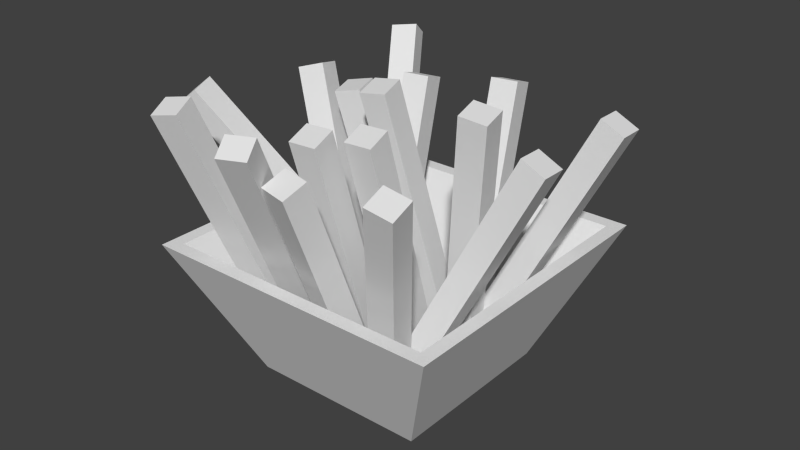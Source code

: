 # Source: Fries.blend  (saved by Blender 2.72.0; exported with 4.5.12 LTS)
import bpy
from mathutils import Matrix  # noqa: F401  (used for matrix-valued properties, if any)

bpy.ops.wm.read_factory_settings(use_empty=True)
scene = bpy.context.scene
scene.name = 'Scene'

# ---- collections
col_collection_1 = bpy.data.collections.new('Collection 1'); scene.collection.children.link(col_collection_1)

# ---- materials (node trees are filled in below, after node groups)
mat_friestexture = bpy.data.materials.new('FriesTexture')
mat_friestexture.alpha_threshold = 0.0
mat_friestexture.use_transparent_shadow = False
mat_friestexture.roughness = 0.5

# ---- material node trees

# ---- world
world_world = bpy.data.worlds.new('World'); scene.world = world_world
world_world.color = (0.05088, 0.05088, 0.05088)
world_world.use_sun_shadow = False
world_world.sun_shadow_jitter_overblur = 0.0
world_world.cycles.sampling_method = 'MANUAL'
world_world.cycles.sample_map_resolution = 256

# ---- meshes
me_cube = bpy.data.meshes.new('Cube')
me_cube.from_pydata([(0.2208, 0.5213, -0.279), (0.2088, 0.5067, -0.3193), (0.1625, 0.5155, -0.3087), (0.1745, 0.5302, -0.2684), (0.1755, 0.06933, -0.1008), (0.1634, 0.05466, -0.1411), (0.1171, 0.0635, -0.1304), (0.1291, 0.07818, -0.09014), (-0.1627, -1.771e-06, 0.1627), (-0.1627, 1.771e-06, -0.1627), (0.1627, 1.771e-06, -0.1627), (0.1627, -1.771e-06, 0.1627), (-0.275, 0.25, 0.275), (-0.275, 0.25, -0.275), (0.275, 0.25, -0.275), (0.275, 0.25, 0.275), (-0.1362, 0.008509, 0.1362), (-0.1362, 0.008512, -0.1362), (0.1362, 0.008512, -0.1362), (0.1362, 0.008509, 0.1362), (-0.25, 0.25, 0.25), (-0.25, 0.25, -0.25), (0.25, 0.25, -0.25), (0.25, 0.25, 0.25), (-0.008978, 0.4642, -0.2596), (-0.001728, 0.4463, -0.3018), (-0.04956, 0.4408, -0.3077), (-0.05681, 0.4586, -0.2654), (0.01744, 0.04968, -0.08), (0.02469, 0.03184, -0.1223), (-0.02313, 0.02625, -0.1281), (-0.03038, 0.0441, -0.08585), (0.108, 0.04635, 0.04186), (0.1154, 0.03158, 0.08609), (0.06739, 0.03191, 0.0942), (0.06002, 0.04668, 0.04997), (0.1334, 0.4585, 0.1753), (0.1408, 0.4437, 0.2195), (0.09273, 0.4441, 0.2276), (0.08536, 0.4588, 0.1834), (-0.06422, 0.02859, 0.05357), (-0.05686, 0.01383, 0.09776), (-0.1049, 0.01416, 0.1059), (-0.1122, 0.02891, 0.06168), (-0.03641, 0.481, 0.2), (-0.02905, 0.4662, 0.2442), (-0.07707, 0.4666, 0.2523), (-0.08443, 0.4813, 0.2081), (0.09553, 0.03312, 0.02681), (0.1059, 0.00756, 0.05958), (0.06161, 0.01368, 0.07832), (0.05127, 0.03923, 0.04555), (0.2808, 0.4815, 0.3181), (0.2911, 0.4559, 0.3508), (0.2469, 0.462, 0.3696), (0.2365, 0.4876, 0.3368), (-0.007281, 0.01017, 0.07451), (0.0004957, 0.02066, 0.1202), (-0.04538, 0.02655, 0.1267), (-0.05316, 0.01606, 0.08096), (0.03917, 0.505, -0.04691), (0.04695, 0.5155, -0.001194), (0.001075, 0.5214, 0.005259), (-0.006703, 0.5109, -0.04046), (-0.04863, 0.02732, -0.1302), (-0.04659, 0.04345, -0.08588), (-0.09335, 0.03204, -0.07958), (-0.09538, 0.01591, -0.1239), (-0.1755, 0.4631, -0.283), (-0.1735, 0.4792, -0.2386), (-0.2202, 0.4678, -0.2323), (-0.2223, 0.4517, -0.2767), (-0.03845, 0.02859, 0.05528), (-0.04307, 0.01383, 0.01072), (0.005366, 0.01416, 0.005591), (0.009984, 0.02891, 0.05015), (-0.05716, 0.481, -0.09259), (-0.06178, 0.4662, -0.1371), (-0.01334, 0.4666, -0.1423), (-0.008728, 0.4813, -0.09771), (0.02598, 0.02859, 0.004505), (0.02136, 0.01383, -0.04005), (0.0698, 0.01416, -0.04518), (0.07442, 0.02891, -0.0006224), (0.00727, 0.481, -0.1434), (0.002653, 0.4662, -0.1879), (0.05109, 0.4666, -0.193), (0.0557, 0.4813, -0.1485), (0.1062, 0.03684, -0.03632), (0.09189, 0.01492, -0.07021), (0.1366, 0.01464, -0.08893), (0.1509, 0.03656, -0.05504), (-0.003054, 0.523, -0.3045), (-0.01738, 0.5011, -0.3384), (0.02731, 0.5008, -0.3571), (0.04164, 0.5227, -0.3232), (-0.102, 0.02041, -0.1177), (-0.0613, 0.04072, -0.1189), (-0.05867, 0.03829, -0.07037), (-0.09938, 0.01798, -0.06918), (-0.3292, 0.4779, -0.08254), (-0.2885, 0.4982, -0.08373), (-0.2859, 0.4958, -0.03519), (-0.3266, 0.4755, -0.03401), (-0.1214, 0.02939, 0.05966), (-0.0807, 0.0497, 0.05848), (-0.07808, 0.04727, 0.107), (-0.1188, 0.02696, 0.1082), (-0.3486, 0.4869, 0.09484), (-0.3079, 0.5072, 0.09365), (-0.3053, 0.5048, 0.1422), (-0.346, 0.4845, 0.1434), (-0.1309, 0.0662, 0.02783), (-0.08366, 0.07307, 0.02005), (-0.07735, 0.08259, 0.06677), (-0.1246, 0.07572, 0.07455), (-0.2094, 0.5146, -0.05295), (-0.1621, 0.5215, -0.06073), (-0.1558, 0.531, -0.01401), (-0.2031, 0.5241, -0.006227), (-0.01538, 0.04473, 0.0718), (-0.02862, 0.0361, 0.02625), (0.00389, 0.00964, 0.02182), (0.01713, 0.01827, 0.06736), (0.3187, 0.4855, -0.1088), (0.3054, 0.4769, -0.1544), (0.338, 0.4504, -0.1588), (0.3512, 0.4591, -0.1132), (0.03334, 0.03121, 0.1434), (0.02103, 0.02608, 0.09672), (0.06664, 0.01586, 0.08581), (0.07895, 0.021, 0.1325), (0.1166, 0.4793, 0.07207), (0.1043, 0.4742, 0.02541), (0.1499, 0.4639, 0.0145), (0.1622, 0.4691, 0.06116), (0.09809, 0.01913, -0.02503), (0.1106, 0.007896, 0.01975), (0.06762, 0.02105, 0.03507), (0.05509, 0.03229, -0.009714), (0.2617, 0.4741, 0.04338), (0.2742, 0.4629, 0.08816), (0.2312, 0.476, 0.1035), (0.2187, 0.4873, 0.0587)], [], [(4, 5, 1, 0), (5, 6, 2, 1), (6, 7, 3, 2), (7, 4, 0, 3), (0, 1, 2, 3), (8, 9, 10, 11), (8, 12, 13, 9), (9, 13, 14, 10), (10, 14, 15, 11), (12, 8, 11, 15), (16, 19, 18, 17), (16, 17, 21, 20), (17, 18, 22, 21), (18, 19, 23, 22), (20, 23, 19, 16), (14, 22, 23, 15), (13, 21, 22, 14), (15, 23, 20, 12), (12, 20, 21, 13), (28, 29, 25, 24), (29, 30, 26, 25), (30, 31, 27, 26), (31, 28, 24, 27), (24, 25, 26, 27), (36, 37, 33, 32), (37, 38, 34, 33), (38, 39, 35, 34), (39, 36, 32, 35), (39, 38, 37, 36), (44, 45, 41, 40), (45, 46, 42, 41), (46, 47, 43, 42), (47, 44, 40, 43), (47, 46, 45, 44), (52, 53, 49, 48), (53, 54, 50, 49), (54, 55, 51, 50), (55, 52, 48, 51), (55, 54, 53, 52), (60, 61, 57, 56), (61, 62, 58, 57), (62, 63, 59, 58), (63, 60, 56, 59), (63, 62, 61, 60), (68, 69, 65, 64), (69, 70, 66, 65), (70, 71, 67, 66), (71, 68, 64, 67), (71, 70, 69, 68), (76, 77, 73, 72), (77, 78, 74, 73), (78, 79, 75, 74), (79, 76, 72, 75), (79, 78, 77, 76), (84, 85, 81, 80), (85, 86, 82, 81), (86, 87, 83, 82), (87, 84, 80, 83), (87, 86, 85, 84), (92, 93, 89, 88), (93, 94, 90, 89), (94, 95, 91, 90), (95, 92, 88, 91), (95, 94, 93, 92), (100, 101, 97, 96), (101, 102, 98, 97), (102, 103, 99, 98), (103, 100, 96, 99), (103, 102, 101, 100), (108, 109, 105, 104), (109, 110, 106, 105), (110, 111, 107, 106), (111, 108, 104, 107), (111, 110, 109, 108), (116, 117, 113, 112), (117, 118, 114, 113), (118, 119, 115, 114), (119, 116, 112, 115), (119, 118, 117, 116), (124, 125, 121, 120), (125, 126, 122, 121), (126, 127, 123, 122), (127, 124, 120, 123), (127, 126, 125, 124), (132, 133, 129, 128), (133, 134, 130, 129), (134, 135, 131, 130), (135, 132, 128, 131), (135, 134, 133, 132), (140, 141, 137, 136), (141, 142, 138, 137), (142, 143, 139, 138), (143, 140, 136, 139), (143, 142, 141, 140)])
_uv = me_cube.uv_layers.new(name='UVMap')
_uv.uv.foreach_set('vector', [0.8811, 0.8458, 0.8663, 0.8458, 0.8663, 0.6893, 0.8811, 0.6893, 0.7404, 0.525, 0.7564, 0.5253, 0.7564, 0.6809, 0.7404, 0.6806, 0.592, 0.8524, 0.5773, 0.8524, 0.5773, 0.6956, 0.592, 0.6955, 0.8205, 0.6786, 0.8045, 0.6789, 0.8045, 0.5253, 0.8205, 0.525, 0.6677, 0.6894, 0.6825, 0.6895, 0.6825, 0.7051, 0.6677, 0.705, 0.2171, 0.3938, 0.0404, 0.2171, 0.2171, 0.04035, 0.3939, 0.2171, 0.4899, 0.2294, 0.3859, 0.4777, 0.03238, 0.1242, 0.2807, 0.02025, 0.2621, 0.4747, 0.01378, 0.3708, 0.3673, 0.01727, 0.4713, 0.2656, 0.01871, 0.2772, 0.1227, 0.02888, 0.4762, 0.3824, 0.2279, 0.4864, 0.1293, 0.4913, 0.02528, 0.243, 0.2345, 0.03381, 0.4828, 0.1378, 0.2487, 0.1193, 0.3813, 0.2518, 0.2487, 0.3844, 0.1162, 0.2518, 0.2148, 0.4918, 0.02214, 0.2991, 0.1304, 0.02997, 0.4839, 0.3835, 0.02784, 0.2319, 0.2205, 0.03929, 0.4896, 0.1476, 0.1361, 0.5011, 0.2977, 0.02784, 0.4904, 0.2205, 0.3821, 0.4896, 0.02857, 0.1361, 0.0171, 0.3864, 0.3706, 0.03286, 0.4789, 0.302, 0.2863, 0.4947, 0.1227, 0.02888, 0.1548, 0.02888, 0.4762, 0.3502, 0.4762, 0.3824, 0.01378, 0.3708, 0.01378, 0.3386, 0.3351, 0.01727, 0.3673, 0.01727, 0.4828, 0.1378, 0.4828, 0.1699, 0.1614, 0.4913, 0.1293, 0.4913, 0.3859, 0.4777, 0.3537, 0.4777, 0.03238, 0.1564, 0.03238, 0.1242, 0.8211, 0.6971, 0.8348, 0.6988, 0.8348, 0.8405, 0.8211, 0.8388, 0.9439, 0.5259, 0.9593, 0.525, 0.9593, 0.6678, 0.9439, 0.6688, 0.7722, 0.8293, 0.7866, 0.829, 0.7866, 0.9747, 0.7722, 0.975, 0.9596, 0.6893, 0.975, 0.6905, 0.975, 0.8309, 0.9596, 0.8296, 0.6353, 0.8588, 0.6199, 0.859, 0.6199, 0.8435, 0.6353, 0.8433, 0.9121, 0.832, 0.9278, 0.8318, 0.9278, 0.9659, 0.9121, 0.9661, 0.8045, 0.8326, 0.8207, 0.8327, 0.8207, 0.9586, 0.8045, 0.9585, 0.975, 0.6646, 0.9593, 0.6646, 0.9593, 0.525, 0.975, 0.525, 0.7722, 0.9543, 0.756, 0.9545, 0.756, 0.8332, 0.7722, 0.833, 0.5448, 0.8522, 0.5579, 0.8529, 0.5579, 0.8686, 0.5448, 0.8678, 0.8968, 0.8365, 0.8811, 0.8367, 0.8811, 0.6895, 0.8968, 0.6893, 0.9596, 0.8275, 0.9434, 0.8274, 0.9434, 0.6893, 0.9596, 0.6894, 0.8348, 0.6893, 0.8505, 0.6893, 0.8505, 0.8425, 0.8348, 0.8425, 0.9434, 0.8277, 0.9596, 0.8275, 0.9596, 0.9607, 0.9434, 0.9608, 0.8663, 0.8458, 0.8794, 0.8466, 0.8794, 0.8622, 0.8663, 0.8615, 0.7106, 0.5251, 0.7245, 0.525, 0.7245, 0.7074, 0.7106, 0.7075, 0.525, 0.5337, 0.5403, 0.5368, 0.5448, 0.6737, 0.5296, 0.6707, 0.6966, 0.7051, 0.6825, 0.7054, 0.6825, 0.5253, 0.6966, 0.525, 0.9278, 0.525, 0.9439, 0.5254, 0.9439, 0.6665, 0.9278, 0.6662, 0.5448, 0.528, 0.5403, 0.5368, 0.525, 0.5337, 0.5296, 0.525, 0.6357, 0.525, 0.6514, 0.5253, 0.6514, 0.6885, 0.6357, 0.6882, 0.6825, 0.6894, 0.6669, 0.6894, 0.6669, 0.525, 0.6825, 0.525, 0.6199, 0.525, 0.6357, 0.525, 0.6357, 0.6898, 0.6199, 0.6898, 0.6514, 0.525, 0.6669, 0.525, 0.6669, 0.69, 0.6514, 0.69, 0.8652, 0.674, 0.8652, 0.6893, 0.8497, 0.6892, 0.8497, 0.6739, 0.9746, 0.9711, 0.9596, 0.9691, 0.9596, 0.8309, 0.9746, 0.8328, 0.7722, 0.833, 0.7561, 0.8329, 0.7561, 0.6825, 0.7722, 0.6827, 0.8809, 0.5257, 0.8964, 0.525, 0.8964, 0.6736, 0.8809, 0.6743, 0.5287, 0.6739, 0.5448, 0.6737, 0.5448, 0.8261, 0.5287, 0.8263, 0.7406, 0.8595, 0.7406, 0.8443, 0.756, 0.8446, 0.756, 0.8598, 0.5604, 0.8521, 0.5448, 0.8522, 0.5448, 0.6988, 0.5604, 0.6987, 0.7884, 0.6777, 0.7722, 0.6777, 0.7722, 0.5251, 0.7884, 0.525, 0.8968, 0.6893, 0.9121, 0.69, 0.9121, 0.8388, 0.8968, 0.8381, 0.7722, 0.6777, 0.7884, 0.6779, 0.7884, 0.829, 0.7722, 0.8288, 0.8348, 0.8426, 0.8505, 0.8425, 0.8505, 0.8582, 0.8348, 0.8582, 0.6355, 0.8432, 0.6199, 0.8433, 0.6199, 0.6899, 0.6355, 0.6898, 0.8045, 0.6777, 0.7884, 0.6777, 0.7884, 0.5251, 0.8045, 0.525, 0.8964, 0.525, 0.9118, 0.5258, 0.9118, 0.6746, 0.8964, 0.6738, 0.7245, 0.6813, 0.7406, 0.6815, 0.7406, 0.8325, 0.7245, 0.8324, 0.8045, 0.8577, 0.7889, 0.8577, 0.7889, 0.8421, 0.8045, 0.842, 0.6966, 0.525, 0.7106, 0.5253, 0.7106, 0.7052, 0.6966, 0.7049, 0.5764, 0.6996, 0.5609, 0.6984, 0.5609, 0.525, 0.5764, 0.5262, 0.8205, 0.525, 0.8348, 0.525, 0.8348, 0.6971, 0.8205, 0.6971, 0.592, 0.694, 0.5764, 0.6955, 0.5764, 0.5265, 0.592, 0.525, 0.6493, 0.8669, 0.6357, 0.8675, 0.6357, 0.852, 0.6493, 0.8514, 0.7406, 0.6813, 0.7555, 0.6819, 0.7555, 0.8443, 0.7406, 0.8437, 0.9121, 0.9606, 0.8963, 0.9585, 0.8963, 0.8388, 0.9121, 0.8409, 0.7896, 0.678, 0.8045, 0.6777, 0.8045, 0.8417, 0.7896, 0.842, 0.9278, 0.6663, 0.9118, 0.6675, 0.9118, 0.5262, 0.9278, 0.525, 0.6804, 0.854, 0.6673, 0.8564, 0.6673, 0.8415, 0.6804, 0.8392, 0.6505, 0.8514, 0.6357, 0.8509, 0.6357, 0.6885, 0.6505, 0.689, 0.7245, 0.8325, 0.7403, 0.8347, 0.7403, 0.9543, 0.7245, 0.9522, 0.8497, 0.689, 0.8348, 0.6893, 0.8348, 0.5253, 0.8497, 0.525, 0.9121, 0.6905, 0.9281, 0.6893, 0.9281, 0.8306, 0.9121, 0.8318, 0.5639, 0.8508, 0.5769, 0.8484, 0.5769, 0.8633, 0.5639, 0.8657, 0.6514, 0.69, 0.6675, 0.69, 0.6675, 0.8392, 0.6514, 0.8392, 0.5287, 0.8263, 0.5445, 0.8272, 0.5445, 0.9636, 0.5287, 0.9627, 0.5769, 0.8484, 0.5609, 0.8484, 0.5609, 0.6996, 0.5769, 0.6996, 0.592, 0.7126, 0.608, 0.7124, 0.608, 0.8582, 0.592, 0.8584, 0.8661, 0.8533, 0.8505, 0.8535, 0.8505, 0.8381, 0.8661, 0.8378, 0.7245, 0.5259, 0.7404, 0.525, 0.7404, 0.6805, 0.7245, 0.6813, 0.6059, 0.7124, 0.592, 0.7123, 0.592, 0.525, 0.6059, 0.5251, 0.5448, 0.525, 0.5609, 0.5251, 0.5609, 0.6987, 0.5448, 0.6986, 0.6199, 0.7114, 0.6059, 0.7116, 0.6059, 0.5251, 0.6199, 0.525, 0.6795, 0.7056, 0.6795, 0.7211, 0.6677, 0.7206, 0.6677, 0.7051, 0.7084, 0.7077, 0.7245, 0.7075, 0.7245, 0.8551, 0.7084, 0.8552, 0.8663, 0.8377, 0.8505, 0.8378, 0.8505, 0.6894, 0.8663, 0.6893, 0.6804, 0.7054, 0.6966, 0.7054, 0.6966, 0.8537, 0.6804, 0.8537, 0.8656, 0.6738, 0.8497, 0.6738, 0.8497, 0.525, 0.8656, 0.525, 0.6514, 0.8546, 0.6514, 0.8392, 0.6673, 0.8394, 0.6673, 0.8549, 0.7722, 0.6825, 0.7564, 0.6825, 0.7564, 0.525, 0.7722, 0.525, 0.8656, 0.525, 0.8809, 0.5261, 0.8809, 0.6757, 0.8656, 0.6746, 0.8204, 0.8323, 0.8045, 0.8326, 0.8045, 0.6793, 0.8204, 0.6789, 0.9434, 0.8353, 0.9281, 0.8368, 0.9281, 0.6907, 0.9434, 0.6893, 0.8208, 0.8415, 0.8348, 0.8405, 0.8348, 0.8557, 0.8208, 0.8567])
me_cube.materials.append(mat_friestexture)
me_cube.use_remesh_preserve_volume = False
me_cube.use_remesh_preserve_attributes = False
me_cube.use_mirror_vertex_groups = False
me_cube.update()

# ---- objects
ob_fries = bpy.data.objects.new('Fries', me_cube)

# ---- transforms, parenting, visibility, modifiers, constraints
ob_fries.location = (0.0, 0.0, 0.0)
ob_fries.rotation_euler = (1.571, -0.0, -3.142)
ob_fries.lock_rotations_4d = False
ob_fries.empty_display_type = 'ARROWS'
ob_fries.lineart.crease_threshold = 0.0

# ---- collection membership
col_collection_1.objects.link(ob_fries)

# ---- scene / render settings (as saved in the file)
scene.frame_start = 1; scene.frame_end = 250; scene.frame_set(8)
scene.render.engine = 'BLENDER_EEVEE_NEXT'
scene.render.resolution_percentage = 50
scene.render.dither_intensity = 0.0
scene.cycles.use_denoising = False
scene.cycles.samples = 10
scene.cycles.sampling_pattern = 'TABULATED_SOBOL'
scene.cycles.light_sampling_threshold = 0.0
scene.cycles.use_adaptive_sampling = False
scene.cycles.use_light_tree = False
scene.cycles.blur_glossy = 0.0
scene.cycles.pixel_filter_type = 'GAUSSIAN'
scene.cycles.sample_clamp_indirect = 0.0
scene.view_settings.view_transform = 'Standard'
bpy.context.view_layer.update()

# ---- added for rendering (the .blend has no active camera and no usable light): camera, sun
cam_auto = bpy.data.cameras.new('AutoCamera')
cam_auto.lens = 50.0
cam_auto.sensor_width = 36.0
cam_auto.clip_end = 1000.0
ob_auto_camera = bpy.data.objects.new('AutoCamera', cam_auto)
scene.collection.objects.link(ob_auto_camera)
ob_auto_camera.location = (1.05351, -1.25953, 1.10935)
ob_auto_camera.rotation_euler = (1.09748, -7.21219e-08, 0.694738)
scene.camera = ob_auto_camera
light_auto_sun = bpy.data.lights.new('AutoSun', 'SUN')
light_auto_sun.energy = 3.0
light_auto_sun.angle = 0.0523599
ob_auto_sun = bpy.data.objects.new('AutoSun', light_auto_sun)
scene.collection.objects.link(ob_auto_sun)
ob_auto_sun.rotation_euler = (0.872665, 0.174533, 0.523599)
bpy.context.view_layer.update()
